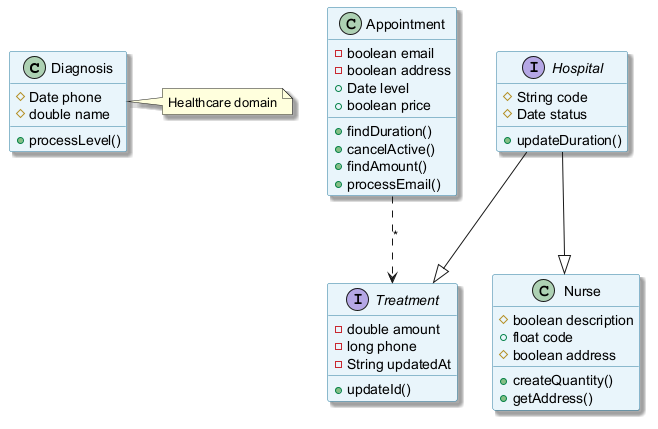

The diagram above was rendered by PlantUML. Its source (embedded in the PNG):
@startuml
skinparam backgroundColor #FFFFFF
skinparam classBackgroundColor #E8F4FA
skinparam classBorderColor #2C7DA0
skinparam shadowing true
class Diagnosis {
  #Date phone
  #double name
  +processLevel()
}
interface Treatment {
  -double amount
  -long phone
  -String updatedAt
  +updateId()
}
class Appointment {
  -boolean email
  -boolean address
  +Date level
  +boolean price
  +findDuration()
  +cancelActive()
  +findAmount()
  +processEmail()
}
interface Hospital {
  #String code
  #Date status
  +updateDuration()
}
class Nurse {
  #boolean description
  +float code
  #boolean address
  +createQuantity()
  +getAddress()
}
Appointment ..> Treatment : "*"
Hospital --|> Treatment
Hospital --|> Nurse
note right of Diagnosis : Healthcare domain
@enduml